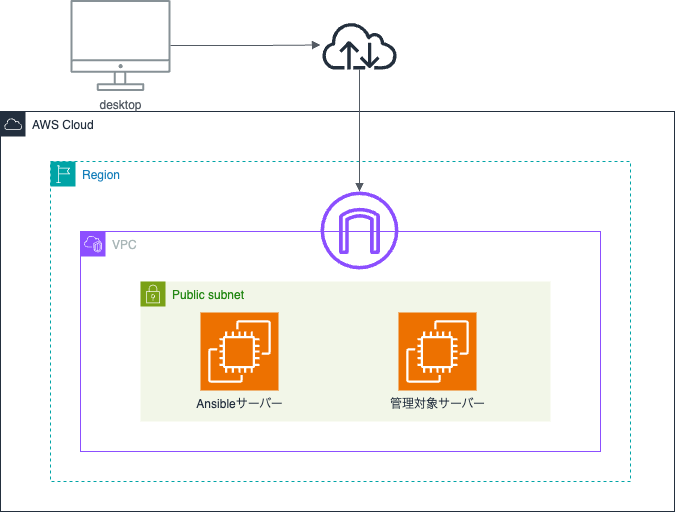

The diagram above was exported from draw.io. Its source (the exported page's mxGraphModel, read from the mxfile embedded in the PNG):
<mxGraphModel dx="920" dy="556" grid="1" gridSize="10" guides="1" tooltips="1" connect="1" arrows="1" fold="1" page="1" pageScale="1" pageWidth="827" pageHeight="1169" math="0" shadow="0">
  <root>
    <mxCell id="0" />
    <mxCell id="1" parent="0" />
    <mxCell id="UGeZRgDX-8O5jr8KFc3q-6" value="AWS Cloud" style="points=[[0,0],[0.25,0],[0.5,0],[0.75,0],[1,0],[1,0.25],[1,0.5],[1,0.75],[1,1],[0.75,1],[0.5,1],[0.25,1],[0,1],[0,0.75],[0,0.5],[0,0.25]];outlineConnect=0;gradientColor=none;html=1;whiteSpace=wrap;fontSize=12;fontStyle=0;container=1;pointerEvents=0;collapsible=0;recursiveResize=0;shape=mxgraph.aws4.group;grIcon=mxgraph.aws4.group_aws_cloud;strokeColor=#232F3E;fillColor=none;verticalAlign=top;align=left;spacingLeft=30;fontColor=#232F3E;dashed=0;" parent="1" vertex="1">
      <mxGeometry x="80" y="160" width="674" height="400" as="geometry" />
    </mxCell>
    <mxCell id="UGeZRgDX-8O5jr8KFc3q-10" value="VPC" style="points=[[0,0],[0.25,0],[0.5,0],[0.75,0],[1,0],[1,0.25],[1,0.5],[1,0.75],[1,1],[0.75,1],[0.5,1],[0.25,1],[0,1],[0,0.75],[0,0.5],[0,0.25]];outlineConnect=0;gradientColor=none;html=1;whiteSpace=wrap;fontSize=12;fontStyle=0;container=1;pointerEvents=0;collapsible=0;recursiveResize=0;shape=mxgraph.aws4.group;grIcon=mxgraph.aws4.group_vpc2;strokeColor=#8C4FFF;fillColor=none;verticalAlign=top;align=left;spacingLeft=30;fontColor=#AAB7B8;dashed=0;" parent="UGeZRgDX-8O5jr8KFc3q-6" vertex="1">
      <mxGeometry x="80" y="120" width="520" height="220" as="geometry" />
    </mxCell>
    <mxCell id="UGeZRgDX-8O5jr8KFc3q-11" value="Region" style="points=[[0,0],[0.25,0],[0.5,0],[0.75,0],[1,0],[1,0.25],[1,0.5],[1,0.75],[1,1],[0.75,1],[0.5,1],[0.25,1],[0,1],[0,0.75],[0,0.5],[0,0.25]];outlineConnect=0;gradientColor=none;html=1;whiteSpace=wrap;fontSize=12;fontStyle=0;container=1;pointerEvents=0;collapsible=0;recursiveResize=0;shape=mxgraph.aws4.group;grIcon=mxgraph.aws4.group_region;strokeColor=#00A4A6;fillColor=none;verticalAlign=top;align=left;spacingLeft=30;fontColor=#147EBA;dashed=1;" parent="UGeZRgDX-8O5jr8KFc3q-6" vertex="1">
      <mxGeometry x="50" y="50" width="580" height="320" as="geometry" />
    </mxCell>
    <mxCell id="UGeZRgDX-8O5jr8KFc3q-14" value="" style="sketch=0;outlineConnect=0;fontColor=#232F3E;gradientColor=none;fillColor=#8C4FFF;strokeColor=none;dashed=0;verticalLabelPosition=bottom;verticalAlign=top;align=center;html=1;fontSize=12;fontStyle=0;aspect=fixed;pointerEvents=1;shape=mxgraph.aws4.internet_gateway;" parent="UGeZRgDX-8O5jr8KFc3q-11" vertex="1">
      <mxGeometry x="270" y="30" width="78" height="78" as="geometry" />
    </mxCell>
    <mxCell id="UGeZRgDX-8O5jr8KFc3q-19" value="Public subnet" style="points=[[0,0],[0.25,0],[0.5,0],[0.75,0],[1,0],[1,0.25],[1,0.5],[1,0.75],[1,1],[0.75,1],[0.5,1],[0.25,1],[0,1],[0,0.75],[0,0.5],[0,0.25]];outlineConnect=0;gradientColor=none;html=1;whiteSpace=wrap;fontSize=12;fontStyle=0;container=1;pointerEvents=0;collapsible=0;recursiveResize=0;shape=mxgraph.aws4.group;grIcon=mxgraph.aws4.group_security_group;grStroke=0;strokeColor=#7AA116;fillColor=#F2F6E8;verticalAlign=top;align=left;spacingLeft=30;fontColor=#248814;dashed=0;" parent="UGeZRgDX-8O5jr8KFc3q-11" vertex="1">
      <mxGeometry x="90" y="120" width="410" height="140" as="geometry" />
    </mxCell>
    <mxCell id="UGeZRgDX-8O5jr8KFc3q-23" value="Ansibleサーバー" style="sketch=0;points=[[0,0,0],[0.25,0,0],[0.5,0,0],[0.75,0,0],[1,0,0],[0,1,0],[0.25,1,0],[0.5,1,0],[0.75,1,0],[1,1,0],[0,0.25,0],[0,0.5,0],[0,0.75,0],[1,0.25,0],[1,0.5,0],[1,0.75,0]];outlineConnect=0;fontColor=#232F3E;fillColor=#ED7100;strokeColor=#ffffff;dashed=0;verticalLabelPosition=bottom;verticalAlign=top;align=center;html=1;fontSize=12;fontStyle=0;aspect=fixed;shape=mxgraph.aws4.resourceIcon;resIcon=mxgraph.aws4.ec2;" parent="UGeZRgDX-8O5jr8KFc3q-19" vertex="1">
      <mxGeometry x="60" y="31" width="78" height="78" as="geometry" />
    </mxCell>
    <mxCell id="UGeZRgDX-8O5jr8KFc3q-24" value="管理対象サーバー" style="sketch=0;points=[[0,0,0],[0.25,0,0],[0.5,0,0],[0.75,0,0],[1,0,0],[0,1,0],[0.25,1,0],[0.5,1,0],[0.75,1,0],[1,1,0],[0,0.25,0],[0,0.5,0],[0,0.75,0],[1,0.25,0],[1,0.5,0],[1,0.75,0]];outlineConnect=0;fontColor=#232F3E;fillColor=#ED7100;strokeColor=#ffffff;dashed=0;verticalLabelPosition=bottom;verticalAlign=top;align=center;html=1;fontSize=12;fontStyle=0;aspect=fixed;shape=mxgraph.aws4.resourceIcon;resIcon=mxgraph.aws4.ec2;" parent="UGeZRgDX-8O5jr8KFc3q-19" vertex="1">
      <mxGeometry x="258" y="31" width="78" height="78" as="geometry" />
    </mxCell>
    <mxCell id="UGeZRgDX-8O5jr8KFc3q-12" value="" style="sketch=0;outlineConnect=0;fontColor=#232F3E;gradientColor=none;fillColor=#232F3D;strokeColor=none;dashed=0;verticalLabelPosition=bottom;verticalAlign=top;align=center;html=1;fontSize=12;fontStyle=0;aspect=fixed;pointerEvents=1;shape=mxgraph.aws4.internet;" parent="1" vertex="1">
      <mxGeometry x="400" y="70" width="78" height="48" as="geometry" />
    </mxCell>
    <mxCell id="UGeZRgDX-8O5jr8KFc3q-13" value="desktop" style="sketch=0;outlineConnect=0;gradientColor=none;fontColor=#545B64;strokeColor=none;fillColor=#879196;dashed=0;verticalLabelPosition=bottom;verticalAlign=top;align=center;html=1;fontSize=12;fontStyle=0;aspect=fixed;shape=mxgraph.aws4.illustration_desktop;pointerEvents=1" parent="1" vertex="1">
      <mxGeometry x="150" y="48.5" width="100" height="91" as="geometry" />
    </mxCell>
    <mxCell id="UGeZRgDX-8O5jr8KFc3q-16" value="" style="edgeStyle=orthogonalEdgeStyle;html=1;endArrow=block;elbow=vertical;startArrow=none;endFill=1;strokeColor=#545B64;rounded=0;" parent="1" source="UGeZRgDX-8O5jr8KFc3q-13" edge="1">
      <mxGeometry width="100" relative="1" as="geometry">
        <mxPoint x="300" y="93.5" as="sourcePoint" />
        <mxPoint x="400" y="93.5" as="targetPoint" />
      </mxGeometry>
    </mxCell>
    <mxCell id="UGeZRgDX-8O5jr8KFc3q-17" value="" style="edgeStyle=orthogonalEdgeStyle;html=1;endArrow=block;elbow=vertical;startArrow=none;endFill=1;strokeColor=#545B64;rounded=0;" parent="1" source="UGeZRgDX-8O5jr8KFc3q-12" target="UGeZRgDX-8O5jr8KFc3q-14" edge="1">
      <mxGeometry width="100" relative="1" as="geometry">
        <mxPoint x="360" y="290" as="sourcePoint" />
        <mxPoint x="460" y="290" as="targetPoint" />
      </mxGeometry>
    </mxCell>
  </root>
</mxGraphModel>